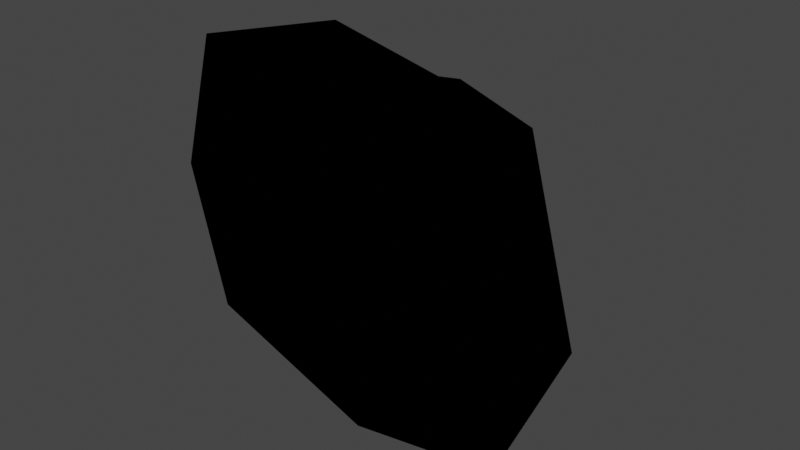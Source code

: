 # Source: CMDL_98BBA1BB.blend  (saved by Blender 3.1.7; exported with 4.5.12 LTS)
import bpy
from mathutils import Matrix  # noqa: F401  (used for matrix-valued properties, if any)

bpy.ops.wm.read_factory_settings(use_empty=True)
scene = bpy.context.scene
scene.name = 'CMDL_98BBA1BB'

# ---- collections
col_render = bpy.data.collections.new('Render'); scene.collection.children.link(col_render)

# ---- images (referenced by path relative to the original .blend; pixels are not part of the script)
import os
ASSET_DIR = os.environ.get("B2B_ASSET_DIR", "")  # directory of the original .blend (textures are referenced by path, not embedded)
HERE = os.path.dirname(os.path.abspath(__file__))  # packed textures are extracted next to this script under _unpacked/

def load_image(name, relpath, width, height, colorspace="sRGB"):
    """Load a texture the original file referenced (path relative to the .blend, or extracted next to this script)."""
    p = next((c for c in (os.path.join(HERE, relpath), os.path.join(ASSET_DIR, relpath)) if relpath and os.path.exists(c)), "")
    if p:
        img = bpy.data.images.load(p, check_existing=True)
        img.name = name
    else:  # same state as the original file: an image datablock whose file is absent (Cycles renders it pink)
        img = bpy.data.images.new(name, width, height)
        img.source = "FILE"
        img.filepath = "//" + (relpath or name)
    img.colorspace_settings.name = colorspace
    return img
img_txtr_068eb5bc = load_image('TXTR_068EB5BC', 'TXTR_068EB5BC.png', 1024, 1024, 'sRGB')

# ---- materials (node trees are filled in below, after node groups)
mat_mat_0_0 = bpy.data.materials.new('MAT_0_0')
mat_mat_0_0.use_backface_culling = True
mat_mat_0_0.use_transparent_shadow = False
mat_mat_0_0.diffuse_color = (1.0, 1.0, 1.0, 1.0)

# ---- node groups
ng_heclopaqueoutput = bpy.data.node_groups.new('HECLOpaqueOutput', 'ShaderNodeTree')
_N = ng_heclopaqueoutput.nodes; _L = ng_heclopaqueoutput.links
ng_retroshader = bpy.data.node_groups.new('RetroShader', 'ShaderNodeTree')
_N = ng_retroshader.nodes; _L = ng_retroshader.links
ng_retrouvmode7noden = bpy.data.node_groups.new('RetroUVMode7NodeN', 'ShaderNodeTree')
_N = ng_retrouvmode7noden.nodes; _L = ng_retrouvmode7noden.links
ng_auto_smooth = bpy.data.node_groups.new('Auto Smooth', 'GeometryNodeTree')
_s = ng_auto_smooth.interface.new_socket(name='Geometry', in_out='OUTPUT', socket_type='NodeSocketGeometry')
_s = ng_auto_smooth.interface.new_socket(name='Geometry', in_out='INPUT', socket_type='NodeSocketGeometry')
_s = ng_auto_smooth.interface.new_socket(name='Angle', in_out='INPUT', socket_type='NodeSocketFloat')
_s.subtype = 'ANGLE'
_s.min_value = 0.0
_s.max_value = 3.142
ng_auto_smooth.is_modifier = True
_N = ng_auto_smooth.nodes; _L = ng_auto_smooth.links
n0 = _N.new('NodeGroupOutput'); n0.name = 'Group Output'; n0.location = (480, -100)
n1 = _N.new('NodeGroupInput'); n1.name = 'Group Input'; n1.location = (-420, -300)
n2 = _N.new('NodeGroupInput'); n2.name = 'Group Input.001'; n2.location = (-60, -100)
n3 = _N.new('GeometryNodeSetShadeSmooth'); n3.name = 'Set Shade Smooth'; n3.location = (120, -100)
n3.domain = 'EDGE'
n4 = _N.new('GeometryNodeSetShadeSmooth'); n4.name = 'Set Shade Smooth.001'; n4.location = (300, -100)
n5 = _N.new('GeometryNodeInputMeshEdgeAngle'); n5.name = 'Edge Angle'; n5.location = (-420, -220)
n6 = _N.new('GeometryNodeInputEdgeSmooth'); n6.name = 'Is Edge Smooth'; n6.location = (-60, -160)
n7 = _N.new('GeometryNodeInputShadeSmooth'); n7.name = 'Is Face Smooth'; n7.location = (-240, -340)
n8 = _N.new('FunctionNodeBooleanMath'); n8.name = 'Boolean Math'; n8.location = (-60, -220)
n9 = _N.new('FunctionNodeCompare'); n9.name = 'Compare'; n9.location = (-240, -180)
n9.operation = 'LESS_EQUAL'
_L.new(n5.outputs[0], n9.inputs[0])
_L.new(n4.outputs[0], n0.inputs[0])
_L.new(n1.outputs[1], n9.inputs[1])
_L.new(n9.outputs[0], n8.inputs[0])
_L.new(n7.outputs[0], n8.inputs[1])
_L.new(n2.outputs[0], n3.inputs[0])
_L.new(n6.outputs[0], n3.inputs[1])
_L.new(n3.outputs[0], n4.inputs[0])
_L.new(n8.outputs[0], n3.inputs[2])
n0.is_active_output = True

# ---- material node trees
mat_mat_0_0.use_nodes = True; mat_mat_0_0.node_tree.nodes.clear()
_N = mat_mat_0_0.node_tree.nodes; _L = mat_mat_0_0.node_tree.links
n0 = _N.new('NodeFrame'); n0.name = 'Frame'; n0.location = (0, 0)
n0.label = 'Textures'
n0.width = 150
n1 = _N.new('NodeFrame'); n1.name = 'Frame.001'; n1.location = (0, 0)
n1.label = 'Output'
n1.width = 150
n2 = _N.new('NodeFrame'); n2.name = 'Frame.002'; n2.location = (0, 0)
n2.label = 'Blend'
n2.width = 150
n3 = _N.new('ShaderNodeGroup'); n3.name = 'Blend'; n3.location = (480, 0)
n3.node_tree = ng_heclopaqueoutput
n4 = _N.new('ShaderNodeTexImage'); n4.name = 'Alpha'; n4.location = (-300, -4)
n4.label = 'Alpha'
n4.image = img_txtr_068eb5bc
n5 = _N.new('ShaderNodeTexCoord'); n5.name = 'Texture Coordinate'; n5.location = (-540, 0)
n5.label = 'MTX_0'
n6 = _N.new('ShaderNodeGroup'); n6.name = 'Output'; n6.location = (140, 0)
n6.node_tree = ng_retroshader
n6.inputs[0].default_value = (0.0, 0.0, 0.0, 0.0)
n6.inputs[2].default_value = (1.0, 1.0, 1.0, 1.0)
n6.inputs[3].default_value = (0.0, 0.0, 0.0, 0.0)
n6.inputs[4].default_value = (0.0, 0.0, 0.0, 0.0)
n6.inputs[5].default_value = (0.0, 0.0, 0.0, 0.0)
n6.inputs[6].default_value = (0.0, 0.0, 0.0, 0.0)
n6.inputs[7].default_value = (0.0, 0.0, 0.0, 0.0)
n6.inputs[9].default_value = 1.0
n7 = _N.new('ShaderNodeGroup'); n7.name = 'Group'; n7.location = (-490, -50)
n7.node_tree = ng_retrouvmode7noden
n7.inputs[1].default_value = 1.0
n7.inputs[2].default_value = 1.0
n3.parent = n2
n4.parent = n0
n5.parent = n0
n6.parent = n1
_L.new(n6.outputs[0], n3.inputs[0])
_L.new(n4.outputs[0], n6.inputs[1])
_L.new(n4.outputs[1], n6.inputs[8])
_L.new(n5.outputs[1], n7.inputs[0])
_L.new(n7.outputs[0], n4.inputs[0])

# ---- world
world_world = bpy.data.worlds.new('World'); scene.world = world_world
world_world.use_sun_shadow = False
world_world.sun_shadow_jitter_overblur = 0.0

# ---- meshes
me_cmdl_98bba1bb = bpy.data.meshes.new('CMDL_98BBA1BB')
me_cmdl_98bba1bb.from_pydata([(0.01898, 0.0295, -0.1143), (0.01915, 0.03925, -0.06436), (0.1227, 0.02906, -0.09696), (0.07286, 0.1222, -0.02651), (-0.0626, 0.001045, 0.1323), (0.004301, 0.06104, 0.04941), (-0.07291, 0.05585, 0.05445), (0.0594, 0.07395, 0.1136), (0.01417, 0.03243, 0.1224), (-0.09069, 0.01769, 0.03794), (-0.05548, 0.04549, -0.02169), (-0.1147, 0.02322, 0.03127), (-0.09741, 0.02943, -0.06999), (0.1391, 0.02457, 0.1209), (0.1173, 0.03798, 0.01597), (0.1684, 0.02759, 0.005167), (0.01677, 0.02131, 0.1507)], [], [(0, 1, 2), (1, 3, 2), (2, 3, 14), (3, 5, 14), (14, 5, 7), (0, 12, 1), (12, 10, 1), (1, 10, 5), (10, 6, 5), (13, 7, 8), (7, 5, 8), (8, 5, 4), (5, 6, 4), (4, 6, 9), (14, 7, 13), (14, 13, 15), (14, 15, 2), (9, 6, 10), (9, 10, 11), (9, 11, 4), (16, 13, 8), (16, 8, 4), (3, 1, 5), (10, 12, 11)])
me_cmdl_98bba1bb.polygons.foreach_set('use_smooth', [True] * 24)
me_cmdl_98bba1bb.materials.append(mat_mat_0_0)
me_cmdl_98bba1bb.use_remesh_fix_poles = True
me_cmdl_98bba1bb.use_remesh_preserve_attributes = False
me_cmdl_98bba1bb.update()

# ---- objects
ob_cmdl_98bba1bb = bpy.data.objects.new('CMDL_98BBA1BB', me_cmdl_98bba1bb)

# ---- transforms, parenting, visibility, modifiers, constraints
ob_cmdl_98bba1bb.location = (0.0, 0.0, 0.0)
ob_cmdl_98bba1bb.show_transparent = True
_m = ob_cmdl_98bba1bb.modifiers.new('Auto Smooth', 'NODES')
_m.node_group = ng_auto_smooth
_gi = [s.identifier for s in ng_auto_smooth.interface.items_tree if s.item_type == 'SOCKET' and s.in_out == 'INPUT']
_m[_gi[1]] = 3.142  # Angle

# ---- collection membership
col_render.objects.link(ob_cmdl_98bba1bb)

# ---- scene / render settings (as saved in the file)
scene.frame_start = 1; scene.frame_end = 250; scene.frame_set(1)
scene.render.engine = 'BLENDER_EEVEE_NEXT'
scene.cycles.sampling_pattern = 'TABULATED_SOBOL'
scene.cycles.use_light_tree = False
scene.view_settings.view_transform = 'Filmic'
bpy.context.view_layer.update()

# ---- added for rendering (the .blend has no active camera and no usable light): camera, sun
cam_auto = bpy.data.cameras.new('AutoCamera')
cam_auto.lens = 50.0
cam_auto.sensor_width = 36.0
cam_auto.clip_end = 1000.0
ob_auto_camera = bpy.data.objects.new('AutoCamera', cam_auto)
scene.collection.objects.link(ob_auto_camera)
ob_auto_camera.location = (0.402765, -0.389452, 0.318929)
ob_auto_camera.rotation_euler = (1.09748, -7.21219e-08, 0.694738)
scene.camera = ob_auto_camera
light_auto_sun = bpy.data.lights.new('AutoSun', 'SUN')
light_auto_sun.energy = 3.0
light_auto_sun.angle = 0.0523599
ob_auto_sun = bpy.data.objects.new('AutoSun', light_auto_sun)
scene.collection.objects.link(ob_auto_sun)
ob_auto_sun.rotation_euler = (0.872665, 0.174533, 0.523599)
bpy.context.view_layer.update()
